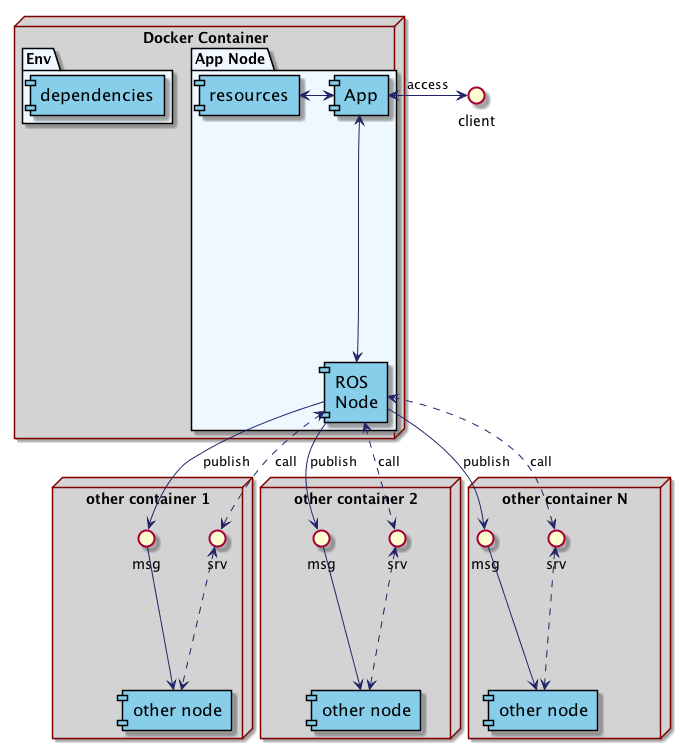

The diagram above was rendered by PlantUML. Its source (embedded in the PNG):
@startuml ros-node-app-architecture

skinparam Node {
    BackgroundColor     LightGray
    BorderColor         Maroon
}

skinparam Package {
    BackgroundColor     AliceBlue
}

skinparam Component {
    FontColor           Black
    FontSize            17
    AttributeFontColor  black
    AttributeFontSize   15
    AttributeFontname   Droid Sans Mono
    BackgroundColor     SkyBlue
    BorderColor         Black
    ArrowColor          #222266
    Padding             20px
}

node "Docker Container" {
    package "App Node" {
        component [ROS\nNode] as NODE
        component [App] as APP
        component [resources] as RESX

        [APP] <-down-> [NODE]
        [APP] <-left-> [RESX]
    }
    package "Env" {
        [dependencies]
    }
}

interface "client" as CLIENT
[APP] <-right-> CLIENT : access

node "other container 1" {
    component [other node] as NODE_1
    interface "msg" as msg_1
    interface "srv" as srv_1

    [NODE] -> msg_1 : publish
    msg_1 -down-> [NODE_1]

    [NODE] <..> srv_1 : call
    srv_1 <..> [NODE_1]
}

node "other container 2" {
    component [other node] as NODE_2
    interface "msg" as msg_2
    interface "srv" as srv_2

    [NODE] -> msg_2 : publish
    msg_2 -down-> [NODE_2]

    [NODE] <..> srv_2 : call
    srv_2 <..> [NODE_2]
}

node "other container N" {
    component [other node] as NODE_N
    interface "msg" as msg_n
    interface "srv" as srv_n

    [NODE] -> msg_n : publish
    msg_n -down-> [NODE_N]

    [NODE] <..> srv_n : call
    srv_n <..> [NODE_N]
}

@enduml